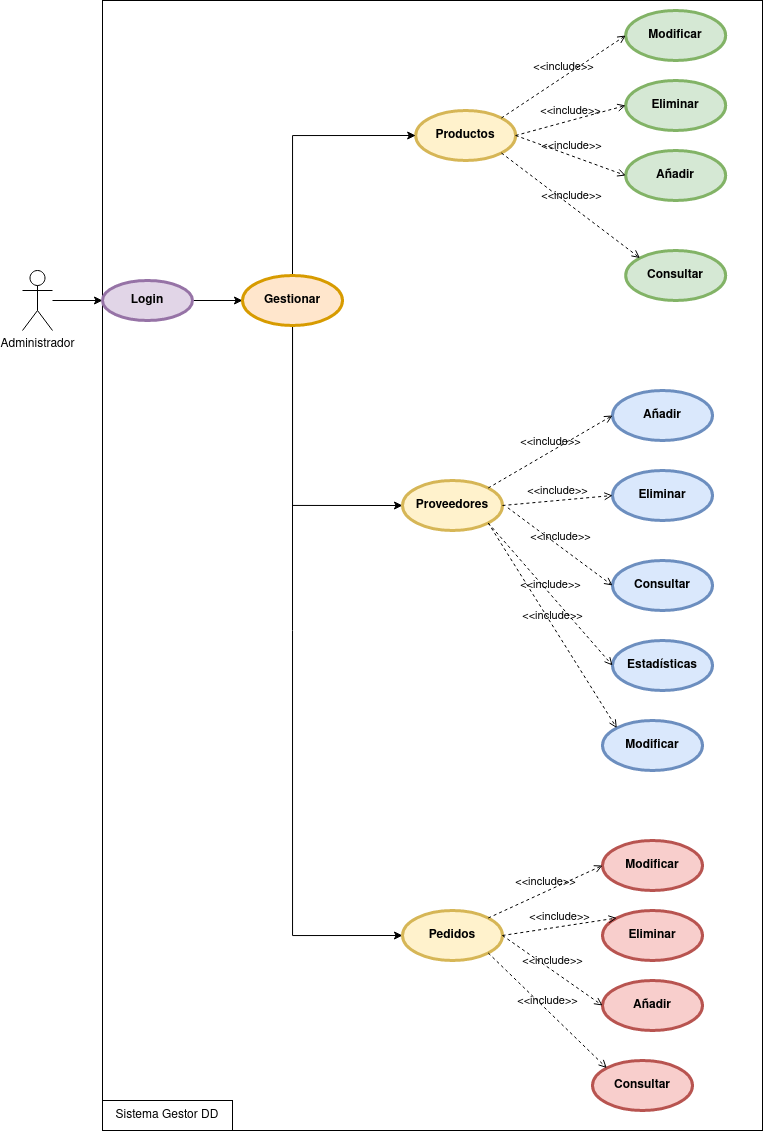

The diagram above was exported from draw.io. Its source (the exported page's mxGraphModel, read from the mxfile embedded in the PNG):
<mxGraphModel dx="1497" dy="812" grid="1" gridSize="10" guides="1" tooltips="1" connect="1" arrows="1" fold="1" page="1" pageScale="1" pageWidth="827" pageHeight="1169" math="0" shadow="0">
  <root>
    <mxCell id="0" />
    <mxCell id="1" parent="0" />
    <mxCell id="W-JmkoBNaASb9TACRH8A-18" value="" style="rounded=0;whiteSpace=wrap;html=1;fillColor=none;" parent="1" vertex="1">
      <mxGeometry x="140" y="30" width="660" height="1130" as="geometry" />
    </mxCell>
    <mxCell id="dKoAaKoNlFL0R-h6C6bF-13" value="" style="edgeStyle=orthogonalEdgeStyle;rounded=0;orthogonalLoop=1;jettySize=auto;html=1;" parent="1" source="dKoAaKoNlFL0R-h6C6bF-1" target="dKoAaKoNlFL0R-h6C6bF-2" edge="1">
      <mxGeometry relative="1" as="geometry" />
    </mxCell>
    <mxCell id="dKoAaKoNlFL0R-h6C6bF-1" value="Administrador" style="shape=umlActor;verticalLabelPosition=bottom;verticalAlign=top;html=1;outlineConnect=0;" parent="1" vertex="1">
      <mxGeometry x="60" y="300" width="30" height="60" as="geometry" />
    </mxCell>
    <mxCell id="dKoAaKoNlFL0R-h6C6bF-14" style="edgeStyle=orthogonalEdgeStyle;rounded=0;orthogonalLoop=1;jettySize=auto;html=1;exitX=1;exitY=1;exitDx=0;exitDy=0;entryX=0;entryY=0.5;entryDx=0;entryDy=0;" parent="1" source="p_2GCYMJxDgJnANovz8W-1" target="dKoAaKoNlFL0R-h6C6bF-4" edge="1">
      <mxGeometry relative="1" as="geometry">
        <Array as="points">
          <mxPoint x="330" y="348" />
          <mxPoint x="330" y="535" />
        </Array>
      </mxGeometry>
    </mxCell>
    <mxCell id="p_2GCYMJxDgJnANovz8W-11" value="" style="edgeStyle=orthogonalEdgeStyle;rounded=0;orthogonalLoop=1;jettySize=auto;html=1;" edge="1" parent="1" source="dKoAaKoNlFL0R-h6C6bF-2" target="p_2GCYMJxDgJnANovz8W-1">
      <mxGeometry relative="1" as="geometry" />
    </mxCell>
    <mxCell id="dKoAaKoNlFL0R-h6C6bF-2" value="Login" style="shape=ellipse;html=1;strokeWidth=3;fontStyle=1;whiteSpace=wrap;align=center;perimeter=ellipsePerimeter;fillColor=#e1d5e7;strokeColor=#9673a6;" parent="1" vertex="1">
      <mxGeometry x="140" y="310" width="90" height="40" as="geometry" />
    </mxCell>
    <mxCell id="dKoAaKoNlFL0R-h6C6bF-3" value="Productos" style="shape=ellipse;html=1;strokeWidth=3;fontStyle=1;whiteSpace=wrap;align=center;perimeter=ellipsePerimeter;fillColor=#fff2cc;strokeColor=#d6b656;" parent="1" vertex="1">
      <mxGeometry x="453.18" y="140" width="100" height="50" as="geometry" />
    </mxCell>
    <mxCell id="dKoAaKoNlFL0R-h6C6bF-4" value="Proveedores" style="shape=ellipse;html=1;strokeWidth=3;fontStyle=1;whiteSpace=wrap;align=center;perimeter=ellipsePerimeter;fillColor=#fff2cc;strokeColor=#d6b656;" parent="1" vertex="1">
      <mxGeometry x="440" y="510" width="100" height="50" as="geometry" />
    </mxCell>
    <mxCell id="dKoAaKoNlFL0R-h6C6bF-5" value="Modificar" style="shape=ellipse;html=1;strokeWidth=3;fontStyle=1;whiteSpace=wrap;align=center;perimeter=ellipsePerimeter;fillColor=#d5e8d4;strokeColor=#82b366;" parent="1" vertex="1">
      <mxGeometry x="663.1800000000001" y="40" width="100" height="50" as="geometry" />
    </mxCell>
    <mxCell id="dKoAaKoNlFL0R-h6C6bF-6" value="Eliminar" style="shape=ellipse;html=1;strokeWidth=3;fontStyle=1;whiteSpace=wrap;align=center;perimeter=ellipsePerimeter;fillColor=#d5e8d4;strokeColor=#82b366;" parent="1" vertex="1">
      <mxGeometry x="663.1800000000001" y="110" width="100" height="50" as="geometry" />
    </mxCell>
    <mxCell id="dKoAaKoNlFL0R-h6C6bF-7" value="Añadir" style="shape=ellipse;html=1;strokeWidth=3;fontStyle=1;whiteSpace=wrap;align=center;perimeter=ellipsePerimeter;fillColor=#d5e8d4;strokeColor=#82b366;" parent="1" vertex="1">
      <mxGeometry x="663.1800000000001" y="180" width="100" height="50" as="geometry" />
    </mxCell>
    <mxCell id="dKoAaKoNlFL0R-h6C6bF-8" value="Consultar" style="shape=ellipse;html=1;strokeWidth=3;fontStyle=1;whiteSpace=wrap;align=center;perimeter=ellipsePerimeter;fillColor=#d5e8d4;strokeColor=#82b366;" parent="1" vertex="1">
      <mxGeometry x="663.1800000000001" y="280" width="100" height="50" as="geometry" />
    </mxCell>
    <mxCell id="dKoAaKoNlFL0R-h6C6bF-9" value="Añadir" style="shape=ellipse;html=1;strokeWidth=3;fontStyle=1;whiteSpace=wrap;align=center;perimeter=ellipsePerimeter;fillColor=#dae8fc;strokeColor=#6c8ebf;" parent="1" vertex="1">
      <mxGeometry x="650" y="420" width="100" height="50" as="geometry" />
    </mxCell>
    <mxCell id="dKoAaKoNlFL0R-h6C6bF-10" value="Eliminar" style="shape=ellipse;html=1;strokeWidth=3;fontStyle=1;whiteSpace=wrap;align=center;perimeter=ellipsePerimeter;fillColor=#dae8fc;strokeColor=#6c8ebf;" parent="1" vertex="1">
      <mxGeometry x="650" y="500" width="100" height="50" as="geometry" />
    </mxCell>
    <mxCell id="dKoAaKoNlFL0R-h6C6bF-11" value="Consultar" style="shape=ellipse;html=1;strokeWidth=3;fontStyle=1;whiteSpace=wrap;align=center;perimeter=ellipsePerimeter;fillColor=#dae8fc;strokeColor=#6c8ebf;" parent="1" vertex="1">
      <mxGeometry x="650" y="590" width="100" height="50" as="geometry" />
    </mxCell>
    <mxCell id="dKoAaKoNlFL0R-h6C6bF-12" value="Estadísticas" style="shape=ellipse;html=1;strokeWidth=3;fontStyle=1;whiteSpace=wrap;align=center;perimeter=ellipsePerimeter;fillColor=#dae8fc;strokeColor=#6c8ebf;" parent="1" vertex="1">
      <mxGeometry x="650" y="670" width="100" height="50" as="geometry" />
    </mxCell>
    <mxCell id="dKoAaKoNlFL0R-h6C6bF-16" value="&amp;lt;&amp;lt;include&amp;gt;&amp;gt;" style="edgeStyle=none;html=1;endArrow=open;verticalAlign=bottom;dashed=1;labelBackgroundColor=none;rounded=0;entryX=0;entryY=0;entryDx=0;entryDy=0;exitX=1;exitY=1;exitDx=0;exitDy=0;" parent="1" source="dKoAaKoNlFL0R-h6C6bF-3" target="dKoAaKoNlFL0R-h6C6bF-8" edge="1">
      <mxGeometry width="160" relative="1" as="geometry">
        <mxPoint x="483.18" y="330" as="sourcePoint" />
        <mxPoint x="643.1800000000001" y="330" as="targetPoint" />
      </mxGeometry>
    </mxCell>
    <mxCell id="dKoAaKoNlFL0R-h6C6bF-17" value="&amp;lt;&amp;lt;include&amp;gt;&amp;gt;" style="edgeStyle=none;html=1;endArrow=open;verticalAlign=bottom;dashed=1;labelBackgroundColor=none;rounded=0;entryX=0;entryY=0.5;entryDx=0;entryDy=0;exitX=1;exitY=0.5;exitDx=0;exitDy=0;" parent="1" source="dKoAaKoNlFL0R-h6C6bF-3" target="dKoAaKoNlFL0R-h6C6bF-7" edge="1">
      <mxGeometry width="160" relative="1" as="geometry">
        <mxPoint x="548.5353390593275" y="192.67766952966372" as="sourcePoint" />
        <mxPoint x="687.8246609406699" y="317.3223304703349" as="targetPoint" />
      </mxGeometry>
    </mxCell>
    <mxCell id="dKoAaKoNlFL0R-h6C6bF-18" value="&amp;lt;&amp;lt;include&amp;gt;&amp;gt;" style="edgeStyle=none;html=1;endArrow=open;verticalAlign=bottom;dashed=1;labelBackgroundColor=none;rounded=0;entryX=0;entryY=0.5;entryDx=0;entryDy=0;exitX=1;exitY=0.5;exitDx=0;exitDy=0;" parent="1" source="dKoAaKoNlFL0R-h6C6bF-3" target="dKoAaKoNlFL0R-h6C6bF-6" edge="1">
      <mxGeometry width="160" relative="1" as="geometry">
        <mxPoint x="558.5353390593275" y="202.67766952966372" as="sourcePoint" />
        <mxPoint x="697.8246609406699" y="327.3223304703349" as="targetPoint" />
      </mxGeometry>
    </mxCell>
    <mxCell id="dKoAaKoNlFL0R-h6C6bF-19" value="&amp;lt;&amp;lt;include&amp;gt;&amp;gt;" style="edgeStyle=none;html=1;endArrow=open;verticalAlign=bottom;dashed=1;labelBackgroundColor=none;rounded=0;entryX=0;entryY=0.5;entryDx=0;entryDy=0;exitX=1;exitY=0;exitDx=0;exitDy=0;" parent="1" source="dKoAaKoNlFL0R-h6C6bF-3" target="dKoAaKoNlFL0R-h6C6bF-5" edge="1">
      <mxGeometry width="160" relative="1" as="geometry">
        <mxPoint x="568.5353390593275" y="212.67766952966372" as="sourcePoint" />
        <mxPoint x="707.8246609406699" y="337.3223304703349" as="targetPoint" />
      </mxGeometry>
    </mxCell>
    <mxCell id="dKoAaKoNlFL0R-h6C6bF-20" value="&amp;lt;&amp;lt;include&amp;gt;&amp;gt;" style="edgeStyle=none;html=1;endArrow=open;verticalAlign=bottom;dashed=1;labelBackgroundColor=none;rounded=0;entryX=0;entryY=0.5;entryDx=0;entryDy=0;exitX=1;exitY=0;exitDx=0;exitDy=0;" parent="1" source="dKoAaKoNlFL0R-h6C6bF-4" target="dKoAaKoNlFL0R-h6C6bF-9" edge="1">
      <mxGeometry width="160" relative="1" as="geometry">
        <mxPoint x="565.3553390593274" y="252.67766952966372" as="sourcePoint" />
        <mxPoint x="704.6446609406698" y="377.3223304703349" as="targetPoint" />
      </mxGeometry>
    </mxCell>
    <mxCell id="dKoAaKoNlFL0R-h6C6bF-21" value="&amp;lt;&amp;lt;include&amp;gt;&amp;gt;" style="edgeStyle=none;html=1;endArrow=open;verticalAlign=bottom;dashed=1;labelBackgroundColor=none;rounded=0;entryX=0;entryY=0.5;entryDx=0;entryDy=0;exitX=1;exitY=0.5;exitDx=0;exitDy=0;" parent="1" source="dKoAaKoNlFL0R-h6C6bF-4" target="dKoAaKoNlFL0R-h6C6bF-10" edge="1">
      <mxGeometry width="160" relative="1" as="geometry">
        <mxPoint x="535.3553390593274" y="527.322330470336" as="sourcePoint" />
        <mxPoint x="659.999999999998" y="454.9999999999999" as="targetPoint" />
      </mxGeometry>
    </mxCell>
    <mxCell id="dKoAaKoNlFL0R-h6C6bF-22" value="&amp;lt;&amp;lt;include&amp;gt;&amp;gt;" style="edgeStyle=none;html=1;endArrow=open;verticalAlign=bottom;dashed=1;labelBackgroundColor=none;rounded=0;entryX=0;entryY=0.5;entryDx=0;entryDy=0;exitX=1;exitY=0;exitDx=0;exitDy=0;" parent="1" target="dKoAaKoNlFL0R-h6C6bF-11" edge="1">
      <mxGeometry width="160" relative="1" as="geometry">
        <mxPoint x="545.3553390593274" y="537.322330470336" as="sourcePoint" />
        <mxPoint x="669.999999999998" y="464.9999999999999" as="targetPoint" />
      </mxGeometry>
    </mxCell>
    <mxCell id="dKoAaKoNlFL0R-h6C6bF-23" value="&amp;lt;&amp;lt;include&amp;gt;&amp;gt;" style="edgeStyle=none;html=1;endArrow=open;verticalAlign=bottom;dashed=1;labelBackgroundColor=none;rounded=0;entryX=0;entryY=0.5;entryDx=0;entryDy=0;exitX=1;exitY=1;exitDx=0;exitDy=0;" parent="1" source="dKoAaKoNlFL0R-h6C6bF-4" target="dKoAaKoNlFL0R-h6C6bF-12" edge="1">
      <mxGeometry width="160" relative="1" as="geometry">
        <mxPoint x="555.3553390593274" y="547.322330470336" as="sourcePoint" />
        <mxPoint x="679.999999999998" y="474.9999999999999" as="targetPoint" />
      </mxGeometry>
    </mxCell>
    <mxCell id="W-JmkoBNaASb9TACRH8A-1" value="Modificar" style="shape=ellipse;html=1;strokeWidth=3;fontStyle=1;whiteSpace=wrap;align=center;perimeter=ellipsePerimeter;fillColor=#dae8fc;strokeColor=#6c8ebf;" parent="1" vertex="1">
      <mxGeometry x="640" y="750" width="100" height="50" as="geometry" />
    </mxCell>
    <mxCell id="W-JmkoBNaASb9TACRH8A-2" value="&amp;lt;&amp;lt;include&amp;gt;&amp;gt;" style="edgeStyle=none;html=1;endArrow=open;verticalAlign=bottom;dashed=1;labelBackgroundColor=none;rounded=0;entryX=0;entryY=0;entryDx=0;entryDy=0;exitX=1;exitY=1;exitDx=0;exitDy=0;" parent="1" source="dKoAaKoNlFL0R-h6C6bF-4" target="W-JmkoBNaASb9TACRH8A-1" edge="1">
      <mxGeometry width="160" relative="1" as="geometry">
        <mxPoint x="509.9953390593274" y="584.9976695296638" as="sourcePoint" />
        <mxPoint x="634.64" y="727.32" as="targetPoint" />
      </mxGeometry>
    </mxCell>
    <mxCell id="W-JmkoBNaASb9TACRH8A-19" value="Sistema Gestor DD" style="text;html=1;strokeColor=default;fillColor=none;align=center;verticalAlign=middle;whiteSpace=wrap;rounded=0;" parent="1" vertex="1">
      <mxGeometry x="140" y="1130" width="130" height="30" as="geometry" />
    </mxCell>
    <mxCell id="p_2GCYMJxDgJnANovz8W-12" style="edgeStyle=orthogonalEdgeStyle;rounded=0;orthogonalLoop=1;jettySize=auto;html=1;exitX=0.5;exitY=0;exitDx=0;exitDy=0;entryX=0;entryY=0.5;entryDx=0;entryDy=0;" edge="1" parent="1" source="p_2GCYMJxDgJnANovz8W-1" target="dKoAaKoNlFL0R-h6C6bF-3">
      <mxGeometry relative="1" as="geometry" />
    </mxCell>
    <mxCell id="p_2GCYMJxDgJnANovz8W-13" style="edgeStyle=orthogonalEdgeStyle;rounded=0;orthogonalLoop=1;jettySize=auto;html=1;exitX=0.5;exitY=1;exitDx=0;exitDy=0;entryX=0;entryY=0.5;entryDx=0;entryDy=0;" edge="1" parent="1" source="p_2GCYMJxDgJnANovz8W-1" target="p_2GCYMJxDgJnANovz8W-2">
      <mxGeometry relative="1" as="geometry" />
    </mxCell>
    <mxCell id="p_2GCYMJxDgJnANovz8W-1" value="Gestionar" style="shape=ellipse;html=1;strokeWidth=3;fontStyle=1;whiteSpace=wrap;align=center;perimeter=ellipsePerimeter;fillColor=#ffe6cc;strokeColor=#d79b00;" vertex="1" parent="1">
      <mxGeometry x="280" y="305" width="100" height="50" as="geometry" />
    </mxCell>
    <mxCell id="p_2GCYMJxDgJnANovz8W-2" value="Pedidos" style="shape=ellipse;html=1;strokeWidth=3;fontStyle=1;whiteSpace=wrap;align=center;perimeter=ellipsePerimeter;fillColor=#fff2cc;strokeColor=#d6b656;" vertex="1" parent="1">
      <mxGeometry x="440" y="940" width="100" height="50" as="geometry" />
    </mxCell>
    <mxCell id="p_2GCYMJxDgJnANovz8W-3" value="Modificar" style="shape=ellipse;html=1;strokeWidth=3;fontStyle=1;whiteSpace=wrap;align=center;perimeter=ellipsePerimeter;fillColor=#f8cecc;strokeColor=#b85450;" vertex="1" parent="1">
      <mxGeometry x="640.0000000000001" y="870" width="100" height="50" as="geometry" />
    </mxCell>
    <mxCell id="p_2GCYMJxDgJnANovz8W-4" value="Eliminar" style="shape=ellipse;html=1;strokeWidth=3;fontStyle=1;whiteSpace=wrap;align=center;perimeter=ellipsePerimeter;fillColor=#f8cecc;strokeColor=#b85450;" vertex="1" parent="1">
      <mxGeometry x="640.0000000000001" y="940" width="100" height="50" as="geometry" />
    </mxCell>
    <mxCell id="p_2GCYMJxDgJnANovz8W-5" value="Añadir" style="shape=ellipse;html=1;strokeWidth=3;fontStyle=1;whiteSpace=wrap;align=center;perimeter=ellipsePerimeter;fillColor=#f8cecc;strokeColor=#b85450;" vertex="1" parent="1">
      <mxGeometry x="640.0000000000001" y="1010" width="100" height="50" as="geometry" />
    </mxCell>
    <mxCell id="p_2GCYMJxDgJnANovz8W-6" value="Consultar" style="shape=ellipse;html=1;strokeWidth=3;fontStyle=1;whiteSpace=wrap;align=center;perimeter=ellipsePerimeter;fillColor=#f8cecc;strokeColor=#b85450;" vertex="1" parent="1">
      <mxGeometry x="630.0000000000001" y="1090" width="100" height="50" as="geometry" />
    </mxCell>
    <mxCell id="p_2GCYMJxDgJnANovz8W-7" value="&amp;lt;&amp;lt;include&amp;gt;&amp;gt;" style="edgeStyle=none;html=1;endArrow=open;verticalAlign=bottom;dashed=1;labelBackgroundColor=none;rounded=0;entryX=0;entryY=0;entryDx=0;entryDy=0;exitX=1;exitY=1;exitDx=0;exitDy=0;" edge="1" parent="1" source="p_2GCYMJxDgJnANovz8W-2" target="p_2GCYMJxDgJnANovz8W-6">
      <mxGeometry width="160" relative="1" as="geometry">
        <mxPoint x="410.71533905932745" y="932.6776695296637" as="sourcePoint" />
        <mxPoint x="540.0046609406726" y="1137.3223304703363" as="targetPoint" />
      </mxGeometry>
    </mxCell>
    <mxCell id="p_2GCYMJxDgJnANovz8W-8" value="&amp;lt;&amp;lt;include&amp;gt;&amp;gt;" style="edgeStyle=none;html=1;endArrow=open;verticalAlign=bottom;dashed=1;labelBackgroundColor=none;rounded=0;entryX=0;entryY=0.5;entryDx=0;entryDy=0;exitX=1;exitY=0;exitDx=0;exitDy=0;" edge="1" parent="1" source="p_2GCYMJxDgJnANovz8W-2" target="p_2GCYMJxDgJnANovz8W-3">
      <mxGeometry width="160" relative="1" as="geometry">
        <mxPoint x="469.9953390593274" y="809.9976695296637" as="sourcePoint" />
        <mxPoint x="599.2846609406726" y="1014.6423304703362" as="targetPoint" />
      </mxGeometry>
    </mxCell>
    <mxCell id="p_2GCYMJxDgJnANovz8W-9" value="&amp;lt;&amp;lt;include&amp;gt;&amp;gt;" style="edgeStyle=none;html=1;endArrow=open;verticalAlign=bottom;dashed=1;labelBackgroundColor=none;rounded=0;entryX=0;entryY=0;entryDx=0;entryDy=0;exitX=1;exitY=0.5;exitDx=0;exitDy=0;" edge="1" parent="1" source="p_2GCYMJxDgJnANovz8W-2" target="p_2GCYMJxDgJnANovz8W-4">
      <mxGeometry width="160" relative="1" as="geometry">
        <mxPoint x="555.3553390593274" y="582.6776695296637" as="sourcePoint" />
        <mxPoint x="684.6446609406726" y="787.3223304703363" as="targetPoint" />
      </mxGeometry>
    </mxCell>
    <mxCell id="p_2GCYMJxDgJnANovz8W-10" value="&amp;lt;&amp;lt;include&amp;gt;&amp;gt;" style="edgeStyle=none;html=1;endArrow=open;verticalAlign=bottom;dashed=1;labelBackgroundColor=none;rounded=0;entryX=0;entryY=0.5;entryDx=0;entryDy=0;exitX=1;exitY=0.5;exitDx=0;exitDy=0;" edge="1" parent="1" source="p_2GCYMJxDgJnANovz8W-2" target="p_2GCYMJxDgJnANovz8W-5">
      <mxGeometry width="160" relative="1" as="geometry">
        <mxPoint x="565.3553390593274" y="592.6776695296637" as="sourcePoint" />
        <mxPoint x="694.6446609406726" y="797.3223304703363" as="targetPoint" />
      </mxGeometry>
    </mxCell>
  </root>
</mxGraphModel>